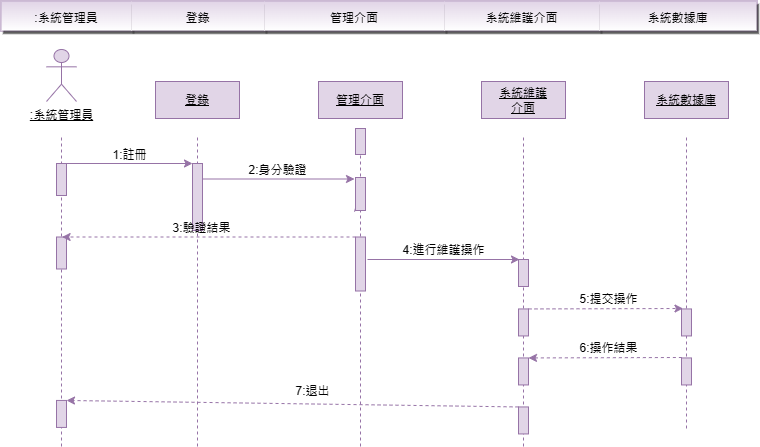

The diagram above was exported from draw.io. Its source (the exported page's mxGraphModel, read from the mxfile embedded in the PNG):
<mxGraphModel dx="1068" dy="474" grid="0" gridSize="10" guides="1" tooltips="1" connect="1" arrows="1" fold="1" page="1" pageScale="1" pageWidth="827" pageHeight="1169" background="#ffffff" math="0" shadow="0">
  <root>
    <mxCell id="0" />
    <mxCell id="1" parent="0" />
    <mxCell id="sVCnvMZ-RFLxho6nAMNZ-1" value="" style="line;strokeWidth=1;direction=south;html=1;strokeColor=#9673a6;fillColor=#e1d5e7;dashed=1;labelBackgroundColor=none;" vertex="1" parent="1">
      <mxGeometry x="720" y="176" width="10" height="291" as="geometry" />
    </mxCell>
    <mxCell id="sVCnvMZ-RFLxho6nAMNZ-2" value="&lt;u&gt;:系統管理員&lt;/u&gt;" style="shape=umlActor;verticalLabelPosition=bottom;verticalAlign=top;html=1;strokeColor=#9673a6;fillColor=#e1d5e7;labelBackgroundColor=none;" vertex="1" parent="1">
      <mxGeometry x="85" y="88" width="30" height="52" as="geometry" />
    </mxCell>
    <mxCell id="sVCnvMZ-RFLxho6nAMNZ-3" value="&lt;u&gt;登錄&lt;/u&gt;" style="rounded=0;whiteSpace=wrap;html=1;strokeColor=#9673a6;fillColor=#e1d5e7;labelBackgroundColor=none;" vertex="1" parent="1">
      <mxGeometry x="194" y="120" width="84" height="37" as="geometry" />
    </mxCell>
    <mxCell id="sVCnvMZ-RFLxho6nAMNZ-4" value="&lt;u&gt;系統維護&lt;br&gt;介面&lt;/u&gt;" style="rounded=0;whiteSpace=wrap;html=1;strokeColor=#9673a6;fillColor=#e1d5e7;labelBackgroundColor=none;" vertex="1" parent="1">
      <mxGeometry x="520" y="120" width="84" height="37" as="geometry" />
    </mxCell>
    <mxCell id="sVCnvMZ-RFLxho6nAMNZ-5" value="&lt;u&gt;管理介面&lt;/u&gt;" style="rounded=0;whiteSpace=wrap;html=1;strokeColor=#9673a6;fillColor=#e1d5e7;labelBackgroundColor=none;" vertex="1" parent="1">
      <mxGeometry x="357" y="120" width="84" height="37" as="geometry" />
    </mxCell>
    <mxCell id="sVCnvMZ-RFLxho6nAMNZ-6" value="" style="line;strokeWidth=1;direction=south;html=1;strokeColor=#9673a6;fillColor=#e1d5e7;dashed=1;labelBackgroundColor=none;" vertex="1" parent="1">
      <mxGeometry x="95" y="176" width="10" height="309" as="geometry" />
    </mxCell>
    <mxCell id="sVCnvMZ-RFLxho6nAMNZ-7" value="" style="line;strokeWidth=1;direction=south;html=1;strokeColor=#9673a6;fillColor=#e1d5e7;dashed=1;labelBackgroundColor=none;" vertex="1" parent="1">
      <mxGeometry x="394" y="176" width="10" height="309" as="geometry" />
    </mxCell>
    <mxCell id="sVCnvMZ-RFLxho6nAMNZ-8" value="" style="line;strokeWidth=1;direction=south;html=1;strokeColor=#9673a6;fillColor=#e1d5e7;dashed=1;labelBackgroundColor=none;" vertex="1" parent="1">
      <mxGeometry x="231" y="176" width="10" height="309" as="geometry" />
    </mxCell>
    <mxCell id="sVCnvMZ-RFLxho6nAMNZ-9" value="" style="line;strokeWidth=1;direction=south;html=1;strokeColor=#9673a6;fillColor=#e1d5e7;dashed=1;labelBackgroundColor=none;" vertex="1" parent="1">
      <mxGeometry x="557" y="176" width="10" height="309" as="geometry" />
    </mxCell>
    <mxCell id="sVCnvMZ-RFLxho6nAMNZ-10" value="" style="edgeStyle=orthogonalEdgeStyle;rounded=0;orthogonalLoop=1;jettySize=auto;html=1;curved=0;strokeColor=#9673a6;labelBackgroundColor=none;fontColor=default;fillColor=#e1d5e7;" edge="1" parent="1">
      <mxGeometry relative="1" as="geometry">
        <mxPoint x="105" y="202" as="sourcePoint" />
        <mxPoint x="231" y="202" as="targetPoint" />
      </mxGeometry>
    </mxCell>
    <mxCell id="sVCnvMZ-RFLxho6nAMNZ-11" value="" style="html=1;points=[[0,0,0,0,5],[0,1,0,0,-5],[1,0,0,0,5],[1,1,0,0,-5]];perimeter=orthogonalPerimeter;outlineConnect=0;targetShapes=umlLifeline;portConstraint=eastwest;newEdgeStyle={&quot;curved&quot;:0,&quot;rounded&quot;:0};strokeColor=#9673a6;fillColor=#e1d5e7;labelBackgroundColor=none;" vertex="1" parent="1">
      <mxGeometry x="95" y="202" width="10" height="32" as="geometry" />
    </mxCell>
    <mxCell id="sVCnvMZ-RFLxho6nAMNZ-12" value="" style="html=1;points=[[0,0,0,0,5],[0,1,0,0,-5],[1,0,0,0,5],[1,1,0,0,-5]];perimeter=orthogonalPerimeter;outlineConnect=0;targetShapes=umlLifeline;portConstraint=eastwest;newEdgeStyle={&quot;curved&quot;:0,&quot;rounded&quot;:0};strokeColor=#9673a6;fillColor=#e1d5e7;labelBackgroundColor=none;" vertex="1" parent="1">
      <mxGeometry x="231" y="202" width="10" height="67" as="geometry" />
    </mxCell>
    <mxCell id="sVCnvMZ-RFLxho6nAMNZ-13" value="1:註冊" style="text;html=1;align=center;verticalAlign=middle;resizable=0;points=[];autosize=1;labelBackgroundColor=none;" vertex="1" parent="1">
      <mxGeometry x="142" y="181" width="52" height="26" as="geometry" />
    </mxCell>
    <mxCell id="sVCnvMZ-RFLxho6nAMNZ-15" value="" style="edgeStyle=orthogonalEdgeStyle;rounded=0;orthogonalLoop=1;jettySize=auto;html=1;curved=0;strokeColor=#9673a6;labelBackgroundColor=none;fontColor=default;fillColor=#e1d5e7;" edge="1" parent="1">
      <mxGeometry relative="1" as="geometry">
        <mxPoint x="241" y="217.5" as="sourcePoint" />
        <mxPoint x="393" y="217.5" as="targetPoint" />
      </mxGeometry>
    </mxCell>
    <mxCell id="sVCnvMZ-RFLxho6nAMNZ-16" value="2:身分驗證" style="text;html=1;align=center;verticalAlign=middle;resizable=0;points=[];autosize=1;labelBackgroundColor=none;" vertex="1" parent="1">
      <mxGeometry x="278" y="196" width="76" height="26" as="geometry" />
    </mxCell>
    <mxCell id="sVCnvMZ-RFLxho6nAMNZ-18" value="" style="edgeStyle=orthogonalEdgeStyle;rounded=0;orthogonalLoop=1;jettySize=auto;html=1;curved=0;strokeColor=#9673a6;labelBackgroundColor=none;fontColor=default;fillColor=#e1d5e7;" edge="1" parent="1">
      <mxGeometry relative="1" as="geometry">
        <mxPoint x="406" y="298" as="sourcePoint" />
        <mxPoint x="558" y="298" as="targetPoint" />
      </mxGeometry>
    </mxCell>
    <mxCell id="sVCnvMZ-RFLxho6nAMNZ-19" value="4:進行維護操作" style="text;html=1;align=center;verticalAlign=middle;resizable=0;points=[];autosize=1;labelBackgroundColor=none;" vertex="1" parent="1">
      <mxGeometry x="432" y="275.5" width="100" height="26" as="geometry" />
    </mxCell>
    <mxCell id="sVCnvMZ-RFLxho6nAMNZ-20" value="" style="html=1;points=[[0,0,0,0,5],[0,1,0,0,-5],[1,0,0,0,5],[1,1,0,0,-5]];perimeter=orthogonalPerimeter;outlineConnect=0;targetShapes=umlLifeline;portConstraint=eastwest;newEdgeStyle={&quot;curved&quot;:0,&quot;rounded&quot;:0};strokeColor=#9673a6;fillColor=#e1d5e7;labelBackgroundColor=none;" vertex="1" parent="1">
      <mxGeometry x="557" y="347.44" width="10" height="27" as="geometry" />
    </mxCell>
    <mxCell id="sVCnvMZ-RFLxho6nAMNZ-21" value="" style="rounded=0;orthogonalLoop=1;jettySize=auto;html=1;strokeColor=#9673a6;labelBackgroundColor=none;fontColor=default;entryX=0.763;entryY=0.14;entryDx=0;entryDy=0;entryPerimeter=0;dashed=1;fillColor=#e1d5e7;" edge="1" parent="1" source="sVCnvMZ-RFLxho6nAMNZ-41">
      <mxGeometry relative="1" as="geometry">
        <mxPoint x="397.4" y="440.35" as="sourcePoint" />
        <mxPoint x="105.00000000000003" y="438.944" as="targetPoint" />
      </mxGeometry>
    </mxCell>
    <mxCell id="sVCnvMZ-RFLxho6nAMNZ-22" value="" style="html=1;points=[[0,0,0,0,5],[0,1,0,0,-5],[1,0,0,0,5],[1,1,0,0,-5]];perimeter=orthogonalPerimeter;outlineConnect=0;targetShapes=umlLifeline;portConstraint=eastwest;newEdgeStyle={&quot;curved&quot;:0,&quot;rounded&quot;:0};strokeColor=#9673a6;fillColor=#e1d5e7;labelBackgroundColor=none;" vertex="1" parent="1">
      <mxGeometry x="720" y="347.44" width="10" height="27" as="geometry" />
    </mxCell>
    <mxCell id="sVCnvMZ-RFLxho6nAMNZ-23" value="7:退出" style="text;html=1;align=center;verticalAlign=middle;resizable=0;points=[];autosize=1;labelBackgroundColor=none;" vertex="1" parent="1">
      <mxGeometry x="325" y="416.94" width="52" height="26" as="geometry" />
    </mxCell>
    <mxCell id="sVCnvMZ-RFLxho6nAMNZ-24" value="5:提交操作" style="text;html=1;align=center;verticalAlign=middle;resizable=0;points=[];autosize=1;labelBackgroundColor=none;" vertex="1" parent="1">
      <mxGeometry x="609" y="325" width="76" height="26" as="geometry" />
    </mxCell>
    <mxCell id="sVCnvMZ-RFLxho6nAMNZ-25" value="" style="shape=table;startSize=0;container=1;collapsible=0;childLayout=tableLayout;fontSize=16;strokeColor=#9673a6;fillColor=default;swimlaneFillColor=#B5739D;gradientDirection=south;rounded=1;gradientColor=#FFFFFF;swimlaneLine=1;shadow=1;strokeWidth=2;" vertex="1" parent="1">
      <mxGeometry x="40" y="40" width="755" height="29" as="geometry" />
    </mxCell>
    <mxCell id="sVCnvMZ-RFLxho6nAMNZ-26" style="shape=tableRow;horizontal=0;startSize=0;swimlaneHead=0;swimlaneBody=0;strokeColor=#9673a6;top=0;left=0;bottom=0;right=0;collapsible=0;dropTarget=0;fillColor=#e1d5e7;points=[[0,0.5],[1,0.5]];portConstraint=eastwest;fontSize=16;swimlaneFillColor=#B5739D;swimlaneLine=1;shadow=1;strokeWidth=2;" vertex="1" parent="sVCnvMZ-RFLxho6nAMNZ-25">
      <mxGeometry width="755" height="29" as="geometry" />
    </mxCell>
    <mxCell id="sVCnvMZ-RFLxho6nAMNZ-27" value="&lt;font style=&quot;font-size: 12px;&quot;&gt;:系統管理員&lt;/font&gt;" style="shape=partialRectangle;html=1;whiteSpace=wrap;connectable=0;strokeColor=#9673a6;overflow=hidden;fillColor=#e1d5e7;top=0;left=0;bottom=0;right=0;pointerEvents=1;fontSize=16;gradientColor=#FFFFFF;swimlaneFillColor=#B5739D;swimlaneLine=1;shadow=1;strokeWidth=2;" vertex="1" parent="sVCnvMZ-RFLxho6nAMNZ-26">
      <mxGeometry width="130" height="29" as="geometry">
        <mxRectangle width="130" height="29" as="alternateBounds" />
      </mxGeometry>
    </mxCell>
    <mxCell id="sVCnvMZ-RFLxho6nAMNZ-28" value="&lt;font style=&quot;font-size: 12px;&quot;&gt;登錄&lt;/font&gt;" style="shape=partialRectangle;html=1;whiteSpace=wrap;connectable=0;strokeColor=#9673a6;overflow=hidden;fillColor=#e1d5e7;top=0;left=0;bottom=0;right=0;pointerEvents=1;fontSize=16;gradientColor=#FFFFFF;swimlaneFillColor=#B5739D;swimlaneLine=1;shadow=1;strokeWidth=2;" vertex="1" parent="sVCnvMZ-RFLxho6nAMNZ-26">
      <mxGeometry x="130" width="133" height="29" as="geometry">
        <mxRectangle width="133" height="29" as="alternateBounds" />
      </mxGeometry>
    </mxCell>
    <mxCell id="sVCnvMZ-RFLxho6nAMNZ-29" value="&lt;font style=&quot;font-size: 12px;&quot;&gt;管理介面&lt;/font&gt;" style="shape=partialRectangle;html=1;whiteSpace=wrap;connectable=0;strokeColor=#9673a6;overflow=hidden;fillColor=#e1d5e7;top=0;left=0;bottom=0;right=0;pointerEvents=1;fontSize=16;gradientColor=#FFFFFF;swimlaneFillColor=#B5739D;swimlaneLine=1;shadow=1;strokeWidth=2;" vertex="1" parent="sVCnvMZ-RFLxho6nAMNZ-26">
      <mxGeometry x="263" width="180" height="29" as="geometry">
        <mxRectangle width="180" height="29" as="alternateBounds" />
      </mxGeometry>
    </mxCell>
    <mxCell id="sVCnvMZ-RFLxho6nAMNZ-30" value="&lt;span style=&quot;font-size: 12px;&quot;&gt;系統維護介面&lt;/span&gt;" style="shape=partialRectangle;html=1;whiteSpace=wrap;connectable=0;strokeColor=#9673a6;overflow=hidden;fillColor=#e1d5e7;top=0;left=0;bottom=0;right=0;pointerEvents=1;fontSize=16;shadow=1;gradientColor=#FFFFFF;swimlaneFillColor=#B5739D;swimlaneLine=1;strokeWidth=2;" vertex="1" parent="sVCnvMZ-RFLxho6nAMNZ-26">
      <mxGeometry x="443" width="155" height="29" as="geometry">
        <mxRectangle width="155" height="29" as="alternateBounds" />
      </mxGeometry>
    </mxCell>
    <mxCell id="sVCnvMZ-RFLxho6nAMNZ-31" value="&lt;font style=&quot;font-size: 12px;&quot;&gt;系統數據庫&lt;/font&gt;" style="shape=partialRectangle;html=1;whiteSpace=wrap;connectable=0;strokeColor=#9673a6;overflow=hidden;fillColor=#e1d5e7;top=0;left=0;bottom=0;right=0;pointerEvents=1;fontSize=16;shadow=1;gradientColor=#FFFFFF;swimlaneFillColor=#B5739D;swimlaneLine=1;strokeWidth=2;" vertex="1" parent="sVCnvMZ-RFLxho6nAMNZ-26">
      <mxGeometry x="598" width="157" height="29" as="geometry">
        <mxRectangle width="157" height="29" as="alternateBounds" />
      </mxGeometry>
    </mxCell>
    <mxCell id="sVCnvMZ-RFLxho6nAMNZ-32" value="&lt;u&gt;系統數據庫&lt;/u&gt;" style="rounded=0;whiteSpace=wrap;html=1;strokeColor=#9673a6;fillColor=#e1d5e7;labelBackgroundColor=none;" vertex="1" parent="1">
      <mxGeometry x="683" y="120" width="84" height="37" as="geometry" />
    </mxCell>
    <mxCell id="sVCnvMZ-RFLxho6nAMNZ-35" value="3:驗證結果" style="text;html=1;align=center;verticalAlign=middle;resizable=0;points=[];autosize=1;labelBackgroundColor=none;" vertex="1" parent="1">
      <mxGeometry x="202" y="254" width="76" height="26" as="geometry" />
    </mxCell>
    <mxCell id="sVCnvMZ-RFLxho6nAMNZ-36" value="" style="rounded=0;orthogonalLoop=1;jettySize=auto;html=1;strokeColor=#9673a6;dashed=1;labelBackgroundColor=none;fontColor=default;entryX=1.043;entryY=0.011;entryDx=0;entryDy=0;entryPerimeter=0;fillColor=#e1d5e7;" edge="1" parent="1">
      <mxGeometry relative="1" as="geometry">
        <mxPoint x="567" y="347.44" as="sourcePoint" />
        <mxPoint x="721.5000000000001" y="346.997" as="targetPoint" />
      </mxGeometry>
    </mxCell>
    <mxCell id="sVCnvMZ-RFLxho6nAMNZ-37" value="" style="html=1;points=[[0,0,0,0,5],[0,1,0,0,-5],[1,0,0,0,5],[1,1,0,0,-5]];perimeter=orthogonalPerimeter;outlineConnect=0;targetShapes=umlLifeline;portConstraint=eastwest;newEdgeStyle={&quot;curved&quot;:0,&quot;rounded&quot;:0};strokeColor=#9673a6;fillColor=#e1d5e7;labelBackgroundColor=none;" vertex="1" parent="1">
      <mxGeometry x="557" y="396.44" width="10" height="27" as="geometry" />
    </mxCell>
    <mxCell id="sVCnvMZ-RFLxho6nAMNZ-38" value="" style="html=1;points=[[0,0,0,0,5],[0,1,0,0,-5],[1,0,0,0,5],[1,1,0,0,-5]];perimeter=orthogonalPerimeter;outlineConnect=0;targetShapes=umlLifeline;portConstraint=eastwest;newEdgeStyle={&quot;curved&quot;:0,&quot;rounded&quot;:0};strokeColor=#9673a6;fillColor=#e1d5e7;labelBackgroundColor=none;" vertex="1" parent="1">
      <mxGeometry x="720" y="396.44" width="10" height="27" as="geometry" />
    </mxCell>
    <mxCell id="sVCnvMZ-RFLxho6nAMNZ-39" value="6:操作結果" style="text;html=1;align=center;verticalAlign=middle;resizable=0;points=[];autosize=1;labelBackgroundColor=none;" vertex="1" parent="1">
      <mxGeometry x="609" y="374.44" width="76" height="26" as="geometry" />
    </mxCell>
    <mxCell id="sVCnvMZ-RFLxho6nAMNZ-40" value="" style="rounded=0;orthogonalLoop=1;jettySize=auto;html=1;strokeColor=#9673a6;dashed=1;labelBackgroundColor=none;fontColor=default;entryX=1.043;entryY=0.011;entryDx=0;entryDy=0;entryPerimeter=0;startArrow=classic;startFill=1;endArrow=none;endFill=0;fillColor=#e1d5e7;" edge="1" parent="1">
      <mxGeometry relative="1" as="geometry">
        <mxPoint x="567" y="396.44" as="sourcePoint" />
        <mxPoint x="721.5000000000001" y="395.997" as="targetPoint" />
      </mxGeometry>
    </mxCell>
    <mxCell id="sVCnvMZ-RFLxho6nAMNZ-41" value="" style="html=1;points=[[0,0,0,0,5],[0,1,0,0,-5],[1,0,0,0,5],[1,1,0,0,-5]];perimeter=orthogonalPerimeter;outlineConnect=0;targetShapes=umlLifeline;portConstraint=eastwest;newEdgeStyle={&quot;curved&quot;:0,&quot;rounded&quot;:0};strokeColor=#9673a6;fillColor=#e1d5e7;labelBackgroundColor=none;" vertex="1" parent="1">
      <mxGeometry x="557" y="445.44" width="10" height="27" as="geometry" />
    </mxCell>
    <mxCell id="sVCnvMZ-RFLxho6nAMNZ-42" value="" style="html=1;points=[[0,0,0,0,5],[0,1,0,0,-5],[1,0,0,0,5],[1,1,0,0,-5]];perimeter=orthogonalPerimeter;outlineConnect=0;targetShapes=umlLifeline;portConstraint=eastwest;newEdgeStyle={&quot;curved&quot;:0,&quot;rounded&quot;:0};strokeColor=#9673a6;fillColor=#e1d5e7;labelBackgroundColor=none;" vertex="1" parent="1">
      <mxGeometry x="95" y="438.94" width="10" height="27" as="geometry" />
    </mxCell>
    <mxCell id="sVCnvMZ-RFLxho6nAMNZ-43" value="" style="html=1;points=[[0,0,0,0,5],[0,1,0,0,-5],[1,0,0,0,5],[1,1,0,0,-5]];perimeter=orthogonalPerimeter;outlineConnect=0;targetShapes=umlLifeline;portConstraint=eastwest;newEdgeStyle={&quot;curved&quot;:0,&quot;rounded&quot;:0};strokeColor=#9673a6;fillColor=#e1d5e7;labelBackgroundColor=none;" vertex="1" parent="1">
      <mxGeometry x="394" y="167" width="10" height="26" as="geometry" />
    </mxCell>
    <mxCell id="sVCnvMZ-RFLxho6nAMNZ-44" value="" style="rounded=0;orthogonalLoop=1;jettySize=auto;html=1;strokeColor=#9673a6;labelBackgroundColor=none;fontColor=default;entryX=0.763;entryY=0.14;entryDx=0;entryDy=0;entryPerimeter=0;dashed=1;fillColor=#e1d5e7;" edge="1" parent="1" target="sVCnvMZ-RFLxho6nAMNZ-14">
      <mxGeometry relative="1" as="geometry">
        <mxPoint x="393" y="250.20000000000005" as="sourcePoint" />
        <mxPoint x="100.60000000000002" y="248.79399999999998" as="targetPoint" />
      </mxGeometry>
    </mxCell>
    <mxCell id="sVCnvMZ-RFLxho6nAMNZ-14" value="" style="html=1;points=[[0,0,0,0,5],[0,1,0,0,-5],[1,0,0,0,5],[1,1,0,0,-5]];perimeter=orthogonalPerimeter;outlineConnect=0;targetShapes=umlLifeline;portConstraint=eastwest;newEdgeStyle={&quot;curved&quot;:0,&quot;rounded&quot;:0};strokeColor=#9673a6;fillColor=#e1d5e7;labelBackgroundColor=none;" vertex="1" parent="1">
      <mxGeometry x="394" y="216" width="10" height="33" as="geometry" />
    </mxCell>
    <mxCell id="sVCnvMZ-RFLxho6nAMNZ-46" value="" style="html=1;points=[[0,0,0,0,5],[0,1,0,0,-5],[1,0,0,0,5],[1,1,0,0,-5]];perimeter=orthogonalPerimeter;outlineConnect=0;targetShapes=umlLifeline;portConstraint=eastwest;newEdgeStyle={&quot;curved&quot;:0,&quot;rounded&quot;:0};strokeColor=#9673a6;fillColor=#e1d5e7;labelBackgroundColor=none;" vertex="1" parent="1">
      <mxGeometry x="394" y="275.5" width="10" height="54" as="geometry" />
    </mxCell>
    <mxCell id="sVCnvMZ-RFLxho6nAMNZ-49" value="" style="html=1;points=[[0,0,0,0,5],[0,1,0,0,-5],[1,0,0,0,5],[1,1,0,0,-5]];perimeter=orthogonalPerimeter;outlineConnect=0;targetShapes=umlLifeline;portConstraint=eastwest;newEdgeStyle={&quot;curved&quot;:0,&quot;rounded&quot;:0};strokeColor=#9673a6;fillColor=#e1d5e7;labelBackgroundColor=none;" vertex="1" parent="1">
      <mxGeometry x="95" y="275.5" width="10" height="32" as="geometry" />
    </mxCell>
    <mxCell id="sVCnvMZ-RFLxho6nAMNZ-48" value="" style="html=1;points=[[0,0,0,0,5],[0,1,0,0,-5],[1,0,0,0,5],[1,1,0,0,-5]];perimeter=orthogonalPerimeter;outlineConnect=0;targetShapes=umlLifeline;portConstraint=eastwest;newEdgeStyle={&quot;curved&quot;:0,&quot;rounded&quot;:0};strokeColor=#9673a6;fillColor=#e1d5e7;labelBackgroundColor=none;" vertex="1" parent="1">
      <mxGeometry x="557" y="298" width="10" height="27" as="geometry" />
    </mxCell>
    <mxCell id="sVCnvMZ-RFLxho6nAMNZ-34" value="" style="rounded=0;orthogonalLoop=1;jettySize=auto;html=1;strokeColor=#9673a6;labelBackgroundColor=none;fontColor=default;entryX=0.763;entryY=0.14;entryDx=0;entryDy=0;entryPerimeter=0;dashed=1;fillColor=#e1d5e7;" edge="1" parent="1">
      <mxGeometry relative="1" as="geometry">
        <mxPoint x="394" y="275.50399999999996" as="sourcePoint" />
        <mxPoint x="100.60000000000002" y="275.50399999999996" as="targetPoint" />
      </mxGeometry>
    </mxCell>
  </root>
</mxGraphModel>